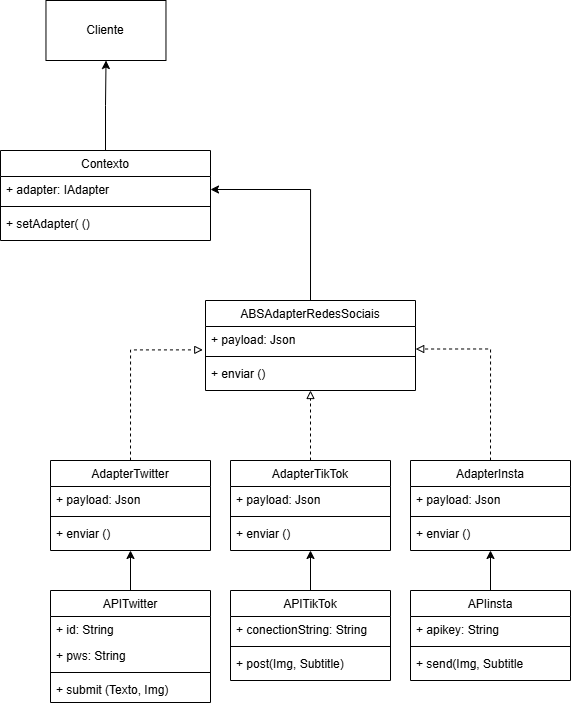

The diagram above was exported from draw.io. Its source (the exported page's mxGraphModel, read from the mxfile embedded in the PNG):
<mxGraphModel dx="1325" dy="1723" grid="1" gridSize="10" guides="1" tooltips="1" connect="1" arrows="1" fold="1" page="1" pageScale="1" pageWidth="827" pageHeight="1169" math="0" shadow="0">
  <root>
    <mxCell id="WIyWlLk6GJQsqaUBKTNV-0" />
    <mxCell id="WIyWlLk6GJQsqaUBKTNV-1" parent="WIyWlLk6GJQsqaUBKTNV-0" />
    <mxCell id="eQn9UFz2l9B6FQ4zTSC5-35" style="edgeStyle=orthogonalEdgeStyle;rounded=0;orthogonalLoop=1;jettySize=auto;html=1;exitX=0.5;exitY=0;exitDx=0;exitDy=0;entryX=0.5;entryY=1;entryDx=0;entryDy=0;" edge="1" parent="WIyWlLk6GJQsqaUBKTNV-1" source="zkfFHV4jXpPFQw0GAbJ--17" target="eQn9UFz2l9B6FQ4zTSC5-9">
      <mxGeometry relative="1" as="geometry" />
    </mxCell>
    <mxCell id="zkfFHV4jXpPFQw0GAbJ--17" value="APITwitter" style="swimlane;fontStyle=0;align=center;verticalAlign=top;childLayout=stackLayout;horizontal=1;startSize=26;horizontalStack=0;resizeParent=1;resizeLast=0;collapsible=1;marginBottom=0;rounded=0;shadow=0;strokeWidth=1;" parent="WIyWlLk6GJQsqaUBKTNV-1" vertex="1">
      <mxGeometry x="140" y="410" width="160" height="112" as="geometry">
        <mxRectangle x="550" y="140" width="160" height="26" as="alternateBounds" />
      </mxGeometry>
    </mxCell>
    <mxCell id="zkfFHV4jXpPFQw0GAbJ--19" value="+ id: String&#10;" style="text;align=left;verticalAlign=top;spacingLeft=4;spacingRight=4;overflow=hidden;rotatable=0;points=[[0,0.5],[1,0.5]];portConstraint=eastwest;rounded=0;shadow=0;html=0;" parent="zkfFHV4jXpPFQw0GAbJ--17" vertex="1">
      <mxGeometry y="26" width="160" height="26" as="geometry" />
    </mxCell>
    <mxCell id="zkfFHV4jXpPFQw0GAbJ--20" value="+ pws: String" style="text;align=left;verticalAlign=top;spacingLeft=4;spacingRight=4;overflow=hidden;rotatable=0;points=[[0,0.5],[1,0.5]];portConstraint=eastwest;rounded=0;shadow=0;html=0;" parent="zkfFHV4jXpPFQw0GAbJ--17" vertex="1">
      <mxGeometry y="52" width="160" height="26" as="geometry" />
    </mxCell>
    <mxCell id="zkfFHV4jXpPFQw0GAbJ--23" value="" style="line;html=1;strokeWidth=1;align=left;verticalAlign=middle;spacingTop=-1;spacingLeft=3;spacingRight=3;rotatable=0;labelPosition=right;points=[];portConstraint=eastwest;" parent="zkfFHV4jXpPFQw0GAbJ--17" vertex="1">
      <mxGeometry y="78" width="160" height="8" as="geometry" />
    </mxCell>
    <mxCell id="zkfFHV4jXpPFQw0GAbJ--24" value="+ submit (Texto, Img)" style="text;align=left;verticalAlign=top;spacingLeft=4;spacingRight=4;overflow=hidden;rotatable=0;points=[[0,0.5],[1,0.5]];portConstraint=eastwest;" parent="zkfFHV4jXpPFQw0GAbJ--17" vertex="1">
      <mxGeometry y="86" width="160" height="26" as="geometry" />
    </mxCell>
    <mxCell id="eQn9UFz2l9B6FQ4zTSC5-36" style="edgeStyle=orthogonalEdgeStyle;rounded=0;orthogonalLoop=1;jettySize=auto;html=1;exitX=0.5;exitY=0;exitDx=0;exitDy=0;entryX=0.5;entryY=1;entryDx=0;entryDy=0;" edge="1" parent="WIyWlLk6GJQsqaUBKTNV-1" source="eQn9UFz2l9B6FQ4zTSC5-0" target="eQn9UFz2l9B6FQ4zTSC5-14">
      <mxGeometry relative="1" as="geometry" />
    </mxCell>
    <mxCell id="eQn9UFz2l9B6FQ4zTSC5-0" value="APITikTok" style="swimlane;fontStyle=0;align=center;verticalAlign=top;childLayout=stackLayout;horizontal=1;startSize=26;horizontalStack=0;resizeParent=1;resizeLast=0;collapsible=1;marginBottom=0;rounded=0;shadow=0;strokeWidth=1;" vertex="1" parent="WIyWlLk6GJQsqaUBKTNV-1">
      <mxGeometry x="320" y="410" width="160" height="90" as="geometry">
        <mxRectangle x="550" y="140" width="160" height="26" as="alternateBounds" />
      </mxGeometry>
    </mxCell>
    <mxCell id="eQn9UFz2l9B6FQ4zTSC5-1" value="+ conectionString: String" style="text;align=left;verticalAlign=top;spacingLeft=4;spacingRight=4;overflow=hidden;rotatable=0;points=[[0,0.5],[1,0.5]];portConstraint=eastwest;rounded=0;shadow=0;html=0;" vertex="1" parent="eQn9UFz2l9B6FQ4zTSC5-0">
      <mxGeometry y="26" width="160" height="26" as="geometry" />
    </mxCell>
    <mxCell id="eQn9UFz2l9B6FQ4zTSC5-3" value="" style="line;html=1;strokeWidth=1;align=left;verticalAlign=middle;spacingTop=-1;spacingLeft=3;spacingRight=3;rotatable=0;labelPosition=right;points=[];portConstraint=eastwest;" vertex="1" parent="eQn9UFz2l9B6FQ4zTSC5-0">
      <mxGeometry y="52" width="160" height="8" as="geometry" />
    </mxCell>
    <mxCell id="eQn9UFz2l9B6FQ4zTSC5-4" value="+ post(Img, Subtitle)" style="text;align=left;verticalAlign=top;spacingLeft=4;spacingRight=4;overflow=hidden;rotatable=0;points=[[0,0.5],[1,0.5]];portConstraint=eastwest;" vertex="1" parent="eQn9UFz2l9B6FQ4zTSC5-0">
      <mxGeometry y="60" width="160" height="26" as="geometry" />
    </mxCell>
    <mxCell id="eQn9UFz2l9B6FQ4zTSC5-37" style="edgeStyle=orthogonalEdgeStyle;rounded=0;orthogonalLoop=1;jettySize=auto;html=1;exitX=0.5;exitY=0;exitDx=0;exitDy=0;entryX=0.5;entryY=1;entryDx=0;entryDy=0;" edge="1" parent="WIyWlLk6GJQsqaUBKTNV-1" source="eQn9UFz2l9B6FQ4zTSC5-5" target="eQn9UFz2l9B6FQ4zTSC5-19">
      <mxGeometry relative="1" as="geometry" />
    </mxCell>
    <mxCell id="eQn9UFz2l9B6FQ4zTSC5-5" value="APIinsta" style="swimlane;fontStyle=0;align=center;verticalAlign=top;childLayout=stackLayout;horizontal=1;startSize=26;horizontalStack=0;resizeParent=1;resizeLast=0;collapsible=1;marginBottom=0;rounded=0;shadow=0;strokeWidth=1;" vertex="1" parent="WIyWlLk6GJQsqaUBKTNV-1">
      <mxGeometry x="500" y="410" width="160" height="90" as="geometry">
        <mxRectangle x="550" y="140" width="160" height="26" as="alternateBounds" />
      </mxGeometry>
    </mxCell>
    <mxCell id="eQn9UFz2l9B6FQ4zTSC5-6" value="+ apikey: String" style="text;align=left;verticalAlign=top;spacingLeft=4;spacingRight=4;overflow=hidden;rotatable=0;points=[[0,0.5],[1,0.5]];portConstraint=eastwest;rounded=0;shadow=0;html=0;" vertex="1" parent="eQn9UFz2l9B6FQ4zTSC5-5">
      <mxGeometry y="26" width="160" height="26" as="geometry" />
    </mxCell>
    <mxCell id="eQn9UFz2l9B6FQ4zTSC5-7" value="" style="line;html=1;strokeWidth=1;align=left;verticalAlign=middle;spacingTop=-1;spacingLeft=3;spacingRight=3;rotatable=0;labelPosition=right;points=[];portConstraint=eastwest;" vertex="1" parent="eQn9UFz2l9B6FQ4zTSC5-5">
      <mxGeometry y="52" width="160" height="8" as="geometry" />
    </mxCell>
    <mxCell id="eQn9UFz2l9B6FQ4zTSC5-8" value="+ send(Img, Subtitle" style="text;align=left;verticalAlign=top;spacingLeft=4;spacingRight=4;overflow=hidden;rotatable=0;points=[[0,0.5],[1,0.5]];portConstraint=eastwest;" vertex="1" parent="eQn9UFz2l9B6FQ4zTSC5-5">
      <mxGeometry y="60" width="160" height="26" as="geometry" />
    </mxCell>
    <mxCell id="eQn9UFz2l9B6FQ4zTSC5-9" value="AdapterTwitter" style="swimlane;fontStyle=0;align=center;verticalAlign=top;childLayout=stackLayout;horizontal=1;startSize=26;horizontalStack=0;resizeParent=1;resizeLast=0;collapsible=1;marginBottom=0;rounded=0;shadow=0;strokeWidth=1;" vertex="1" parent="WIyWlLk6GJQsqaUBKTNV-1">
      <mxGeometry x="140" y="280" width="160" height="90" as="geometry">
        <mxRectangle x="550" y="140" width="160" height="26" as="alternateBounds" />
      </mxGeometry>
    </mxCell>
    <mxCell id="eQn9UFz2l9B6FQ4zTSC5-10" value="+ payload: Json" style="text;align=left;verticalAlign=top;spacingLeft=4;spacingRight=4;overflow=hidden;rotatable=0;points=[[0,0.5],[1,0.5]];portConstraint=eastwest;rounded=0;shadow=0;html=0;" vertex="1" parent="eQn9UFz2l9B6FQ4zTSC5-9">
      <mxGeometry y="26" width="160" height="26" as="geometry" />
    </mxCell>
    <mxCell id="eQn9UFz2l9B6FQ4zTSC5-12" value="" style="line;html=1;strokeWidth=1;align=left;verticalAlign=middle;spacingTop=-1;spacingLeft=3;spacingRight=3;rotatable=0;labelPosition=right;points=[];portConstraint=eastwest;" vertex="1" parent="eQn9UFz2l9B6FQ4zTSC5-9">
      <mxGeometry y="52" width="160" height="8" as="geometry" />
    </mxCell>
    <mxCell id="eQn9UFz2l9B6FQ4zTSC5-13" value="+ enviar ()" style="text;align=left;verticalAlign=top;spacingLeft=4;spacingRight=4;overflow=hidden;rotatable=0;points=[[0,0.5],[1,0.5]];portConstraint=eastwest;" vertex="1" parent="eQn9UFz2l9B6FQ4zTSC5-9">
      <mxGeometry y="60" width="160" height="26" as="geometry" />
    </mxCell>
    <mxCell id="eQn9UFz2l9B6FQ4zTSC5-27" style="edgeStyle=orthogonalEdgeStyle;rounded=0;orthogonalLoop=1;jettySize=auto;html=1;exitX=0.5;exitY=0;exitDx=0;exitDy=0;dashed=1;endArrow=block;endFill=0;" edge="1" parent="WIyWlLk6GJQsqaUBKTNV-1" source="eQn9UFz2l9B6FQ4zTSC5-14" target="eQn9UFz2l9B6FQ4zTSC5-23">
      <mxGeometry relative="1" as="geometry" />
    </mxCell>
    <mxCell id="eQn9UFz2l9B6FQ4zTSC5-14" value="AdapterTikTok" style="swimlane;fontStyle=0;align=center;verticalAlign=top;childLayout=stackLayout;horizontal=1;startSize=26;horizontalStack=0;resizeParent=1;resizeLast=0;collapsible=1;marginBottom=0;rounded=0;shadow=0;strokeWidth=1;" vertex="1" parent="WIyWlLk6GJQsqaUBKTNV-1">
      <mxGeometry x="320" y="280" width="160" height="90" as="geometry">
        <mxRectangle x="550" y="140" width="160" height="26" as="alternateBounds" />
      </mxGeometry>
    </mxCell>
    <mxCell id="eQn9UFz2l9B6FQ4zTSC5-15" value="+ payload: Json" style="text;align=left;verticalAlign=top;spacingLeft=4;spacingRight=4;overflow=hidden;rotatable=0;points=[[0,0.5],[1,0.5]];portConstraint=eastwest;rounded=0;shadow=0;html=0;" vertex="1" parent="eQn9UFz2l9B6FQ4zTSC5-14">
      <mxGeometry y="26" width="160" height="26" as="geometry" />
    </mxCell>
    <mxCell id="eQn9UFz2l9B6FQ4zTSC5-17" value="" style="line;html=1;strokeWidth=1;align=left;verticalAlign=middle;spacingTop=-1;spacingLeft=3;spacingRight=3;rotatable=0;labelPosition=right;points=[];portConstraint=eastwest;" vertex="1" parent="eQn9UFz2l9B6FQ4zTSC5-14">
      <mxGeometry y="52" width="160" height="8" as="geometry" />
    </mxCell>
    <mxCell id="eQn9UFz2l9B6FQ4zTSC5-18" value="+ enviar ()" style="text;align=left;verticalAlign=top;spacingLeft=4;spacingRight=4;overflow=hidden;rotatable=0;points=[[0,0.5],[1,0.5]];portConstraint=eastwest;" vertex="1" parent="eQn9UFz2l9B6FQ4zTSC5-14">
      <mxGeometry y="60" width="160" height="26" as="geometry" />
    </mxCell>
    <mxCell id="eQn9UFz2l9B6FQ4zTSC5-19" value="AdapterInsta" style="swimlane;fontStyle=0;align=center;verticalAlign=top;childLayout=stackLayout;horizontal=1;startSize=26;horizontalStack=0;resizeParent=1;resizeLast=0;collapsible=1;marginBottom=0;rounded=0;shadow=0;strokeWidth=1;" vertex="1" parent="WIyWlLk6GJQsqaUBKTNV-1">
      <mxGeometry x="500" y="280" width="160" height="90" as="geometry">
        <mxRectangle x="550" y="140" width="160" height="26" as="alternateBounds" />
      </mxGeometry>
    </mxCell>
    <mxCell id="eQn9UFz2l9B6FQ4zTSC5-20" value="+ payload: Json" style="text;align=left;verticalAlign=top;spacingLeft=4;spacingRight=4;overflow=hidden;rotatable=0;points=[[0,0.5],[1,0.5]];portConstraint=eastwest;rounded=0;shadow=0;html=0;" vertex="1" parent="eQn9UFz2l9B6FQ4zTSC5-19">
      <mxGeometry y="26" width="160" height="26" as="geometry" />
    </mxCell>
    <mxCell id="eQn9UFz2l9B6FQ4zTSC5-21" value="" style="line;html=1;strokeWidth=1;align=left;verticalAlign=middle;spacingTop=-1;spacingLeft=3;spacingRight=3;rotatable=0;labelPosition=right;points=[];portConstraint=eastwest;" vertex="1" parent="eQn9UFz2l9B6FQ4zTSC5-19">
      <mxGeometry y="52" width="160" height="8" as="geometry" />
    </mxCell>
    <mxCell id="eQn9UFz2l9B6FQ4zTSC5-22" value="+ enviar ()" style="text;align=left;verticalAlign=top;spacingLeft=4;spacingRight=4;overflow=hidden;rotatable=0;points=[[0,0.5],[1,0.5]];portConstraint=eastwest;" vertex="1" parent="eQn9UFz2l9B6FQ4zTSC5-19">
      <mxGeometry y="60" width="160" height="26" as="geometry" />
    </mxCell>
    <mxCell id="eQn9UFz2l9B6FQ4zTSC5-42" style="edgeStyle=orthogonalEdgeStyle;rounded=0;orthogonalLoop=1;jettySize=auto;html=1;exitX=0.5;exitY=0;exitDx=0;exitDy=0;entryX=1;entryY=0.5;entryDx=0;entryDy=0;" edge="1" parent="WIyWlLk6GJQsqaUBKTNV-1" source="eQn9UFz2l9B6FQ4zTSC5-23" target="eQn9UFz2l9B6FQ4zTSC5-39">
      <mxGeometry relative="1" as="geometry" />
    </mxCell>
    <mxCell id="eQn9UFz2l9B6FQ4zTSC5-23" value="ABSAdapterRedesSociais" style="swimlane;fontStyle=0;align=center;verticalAlign=top;childLayout=stackLayout;horizontal=1;startSize=26;horizontalStack=0;resizeParent=1;resizeLast=0;collapsible=1;marginBottom=0;rounded=0;shadow=0;strokeWidth=1;" vertex="1" parent="WIyWlLk6GJQsqaUBKTNV-1">
      <mxGeometry x="295" y="120" width="210" height="90" as="geometry">
        <mxRectangle x="550" y="140" width="160" height="26" as="alternateBounds" />
      </mxGeometry>
    </mxCell>
    <mxCell id="eQn9UFz2l9B6FQ4zTSC5-24" value="+ payload: Json" style="text;align=left;verticalAlign=top;spacingLeft=4;spacingRight=4;overflow=hidden;rotatable=0;points=[[0,0.5],[1,0.5]];portConstraint=eastwest;rounded=0;shadow=0;html=0;" vertex="1" parent="eQn9UFz2l9B6FQ4zTSC5-23">
      <mxGeometry y="26" width="210" height="26" as="geometry" />
    </mxCell>
    <mxCell id="eQn9UFz2l9B6FQ4zTSC5-25" value="" style="line;html=1;strokeWidth=1;align=left;verticalAlign=middle;spacingTop=-1;spacingLeft=3;spacingRight=3;rotatable=0;labelPosition=right;points=[];portConstraint=eastwest;" vertex="1" parent="eQn9UFz2l9B6FQ4zTSC5-23">
      <mxGeometry y="52" width="210" height="8" as="geometry" />
    </mxCell>
    <mxCell id="eQn9UFz2l9B6FQ4zTSC5-26" value="+ enviar ()" style="text;align=left;verticalAlign=top;spacingLeft=4;spacingRight=4;overflow=hidden;rotatable=0;points=[[0,0.5],[1,0.5]];portConstraint=eastwest;" vertex="1" parent="eQn9UFz2l9B6FQ4zTSC5-23">
      <mxGeometry y="60" width="210" height="26" as="geometry" />
    </mxCell>
    <mxCell id="eQn9UFz2l9B6FQ4zTSC5-28" style="edgeStyle=orthogonalEdgeStyle;rounded=0;orthogonalLoop=1;jettySize=auto;html=1;exitX=0.5;exitY=0;exitDx=0;exitDy=0;entryX=-0.013;entryY=0.899;entryDx=0;entryDy=0;entryPerimeter=0;dashed=1;endArrow=block;endFill=0;" edge="1" parent="WIyWlLk6GJQsqaUBKTNV-1" source="eQn9UFz2l9B6FQ4zTSC5-9" target="eQn9UFz2l9B6FQ4zTSC5-24">
      <mxGeometry relative="1" as="geometry" />
    </mxCell>
    <mxCell id="eQn9UFz2l9B6FQ4zTSC5-29" style="edgeStyle=orthogonalEdgeStyle;rounded=0;orthogonalLoop=1;jettySize=auto;html=1;exitX=0.5;exitY=0;exitDx=0;exitDy=0;entryX=1.001;entryY=0.866;entryDx=0;entryDy=0;entryPerimeter=0;dashed=1;endArrow=block;endFill=0;" edge="1" parent="WIyWlLk6GJQsqaUBKTNV-1" source="eQn9UFz2l9B6FQ4zTSC5-19" target="eQn9UFz2l9B6FQ4zTSC5-24">
      <mxGeometry relative="1" as="geometry" />
    </mxCell>
    <mxCell id="eQn9UFz2l9B6FQ4zTSC5-43" style="edgeStyle=orthogonalEdgeStyle;rounded=0;orthogonalLoop=1;jettySize=auto;html=1;exitX=0.5;exitY=0;exitDx=0;exitDy=0;" edge="1" parent="WIyWlLk6GJQsqaUBKTNV-1" source="eQn9UFz2l9B6FQ4zTSC5-38" target="eQn9UFz2l9B6FQ4zTSC5-44">
      <mxGeometry relative="1" as="geometry">
        <mxPoint x="195.47368421052647" y="-150" as="targetPoint" />
      </mxGeometry>
    </mxCell>
    <mxCell id="eQn9UFz2l9B6FQ4zTSC5-38" value="Contexto" style="swimlane;fontStyle=0;align=center;verticalAlign=top;childLayout=stackLayout;horizontal=1;startSize=26;horizontalStack=0;resizeParent=1;resizeLast=0;collapsible=1;marginBottom=0;rounded=0;shadow=0;strokeWidth=1;" vertex="1" parent="WIyWlLk6GJQsqaUBKTNV-1">
      <mxGeometry x="90" y="-30" width="210" height="90" as="geometry">
        <mxRectangle x="550" y="140" width="160" height="26" as="alternateBounds" />
      </mxGeometry>
    </mxCell>
    <mxCell id="eQn9UFz2l9B6FQ4zTSC5-39" value="+ adapter: IAdapter" style="text;align=left;verticalAlign=top;spacingLeft=4;spacingRight=4;overflow=hidden;rotatable=0;points=[[0,0.5],[1,0.5]];portConstraint=eastwest;rounded=0;shadow=0;html=0;" vertex="1" parent="eQn9UFz2l9B6FQ4zTSC5-38">
      <mxGeometry y="26" width="210" height="26" as="geometry" />
    </mxCell>
    <mxCell id="eQn9UFz2l9B6FQ4zTSC5-40" value="" style="line;html=1;strokeWidth=1;align=left;verticalAlign=middle;spacingTop=-1;spacingLeft=3;spacingRight=3;rotatable=0;labelPosition=right;points=[];portConstraint=eastwest;" vertex="1" parent="eQn9UFz2l9B6FQ4zTSC5-38">
      <mxGeometry y="52" width="210" height="8" as="geometry" />
    </mxCell>
    <mxCell id="eQn9UFz2l9B6FQ4zTSC5-41" value="+ setAdapter( ()" style="text;align=left;verticalAlign=top;spacingLeft=4;spacingRight=4;overflow=hidden;rotatable=0;points=[[0,0.5],[1,0.5]];portConstraint=eastwest;" vertex="1" parent="eQn9UFz2l9B6FQ4zTSC5-38">
      <mxGeometry y="60" width="210" height="26" as="geometry" />
    </mxCell>
    <mxCell id="eQn9UFz2l9B6FQ4zTSC5-44" value="Cliente" style="rounded=0;whiteSpace=wrap;html=1;" vertex="1" parent="WIyWlLk6GJQsqaUBKTNV-1">
      <mxGeometry x="135.47368421052647" y="-180" width="120" height="60" as="geometry" />
    </mxCell>
  </root>
</mxGraphModel>